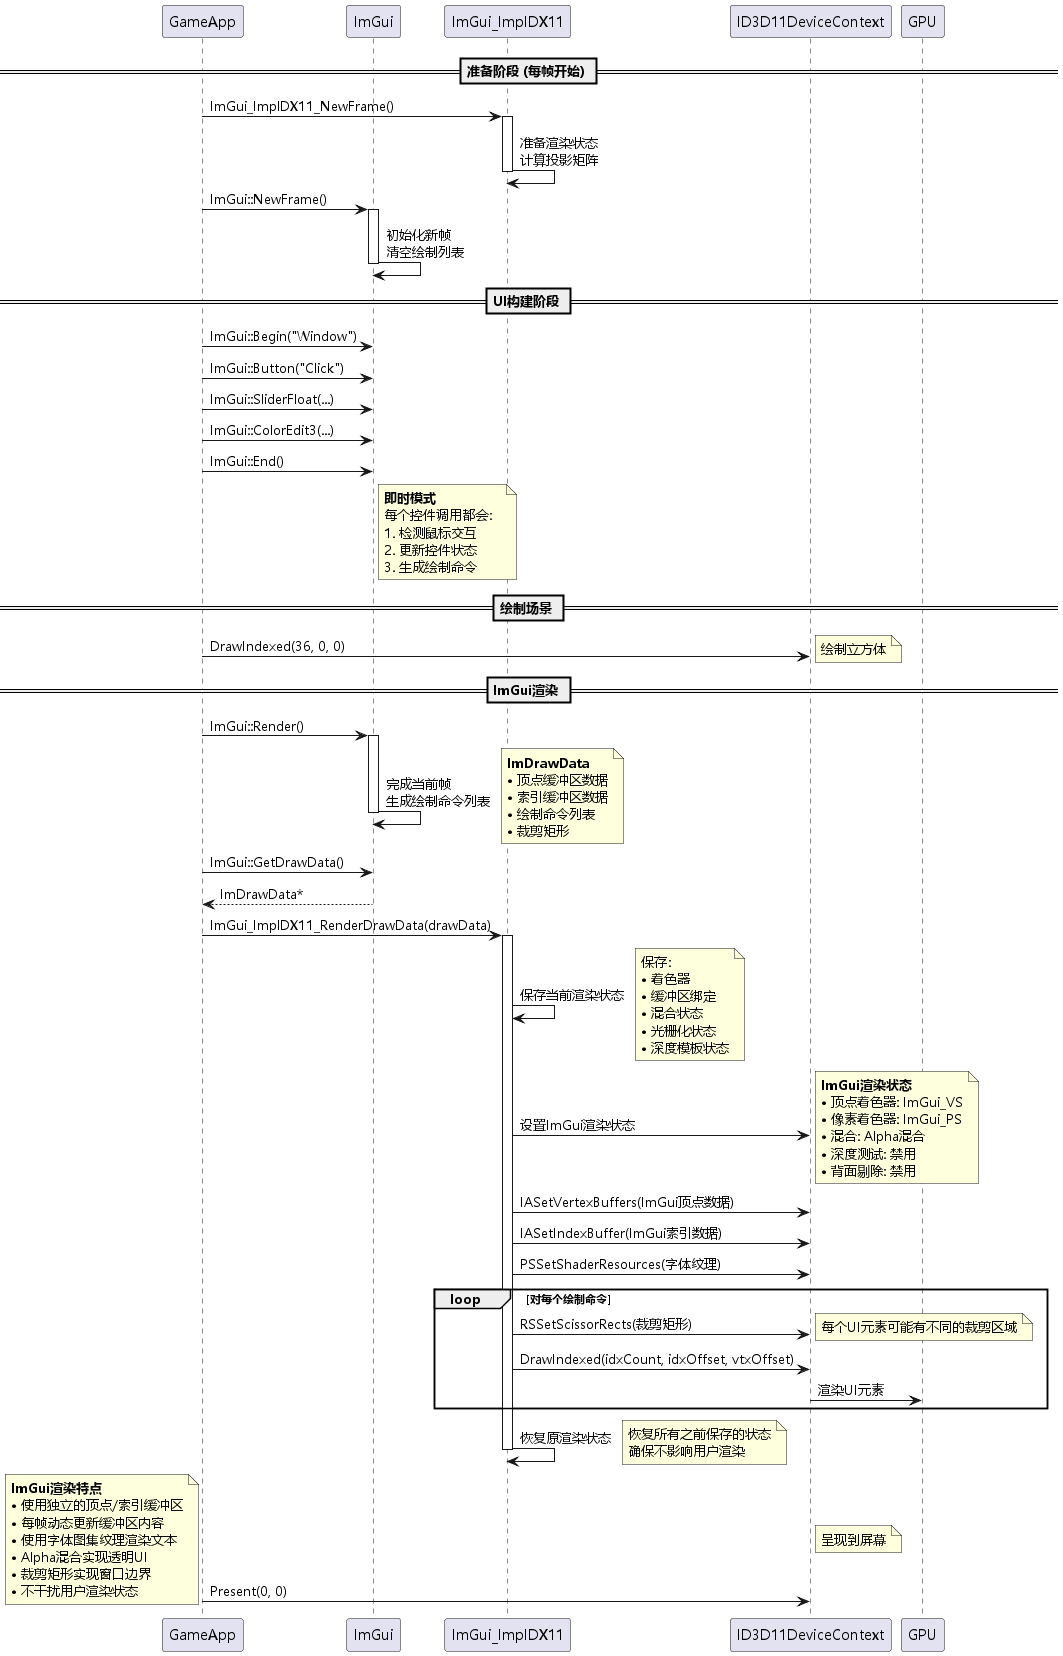

The diagram above was rendered by PlantUML. Its source (embedded in the PNG):
@startuml ImGui渲染流程
skinparam defaultFontName Microsoft YaHei

participant "GameApp" as App
participant "ImGui" as ImGui
participant "ImGui_ImplDX11" as Backend
participant "ID3D11DeviceContext" as Context
participant "GPU" as GPU

== 准备阶段 (每帧开始) ==

App -> Backend : ImGui_ImplDX11_NewFrame()
activate Backend
Backend -> Backend : 准备渲染状态\n计算投影矩阵
deactivate Backend

App -> ImGui : ImGui::NewFrame()
activate ImGui
ImGui -> ImGui : 初始化新帧\n清空绘制列表
deactivate ImGui

== UI构建阶段 ==

App -> ImGui : ImGui::Begin("Window")
App -> ImGui : ImGui::Button("Click")
App -> ImGui : ImGui::SliderFloat(...)
App -> ImGui : ImGui::ColorEdit3(...)
App -> ImGui : ImGui::End()

note right of ImGui
  **即时模式**
  每个控件调用都会：
  1. 检测鼠标交互
  2. 更新控件状态
  3. 生成绘制命令
end note

== 绘制场景 ==

App -> Context : DrawIndexed(36, 0, 0)
note right : 绘制立方体

== ImGui渲染 ==

App -> ImGui : ImGui::Render()
activate ImGui
ImGui -> ImGui : 完成当前帧\n生成绘制命令列表
note right
  **ImDrawData**
  • 顶点缓冲区数据
  • 索引缓冲区数据
  • 绘制命令列表
  • 裁剪矩形
end note
deactivate ImGui

App -> ImGui : ImGui::GetDrawData()
ImGui --> App : ImDrawData*

App -> Backend : ImGui_ImplDX11_RenderDrawData(drawData)
activate Backend

Backend -> Backend : 保存当前渲染状态
note right
  保存：
  • 着色器
  • 缓冲区绑定
  • 混合状态
  • 光栅化状态
  • 深度模板状态
end note

Backend -> Context : 设置ImGui渲染状态
note right
  **ImGui渲染状态**
  • 顶点着色器: ImGui_VS
  • 像素着色器: ImGui_PS
  • 混合: Alpha混合
  • 深度测试: 禁用
  • 背面剔除: 禁用
end note

Backend -> Context : IASetVertexBuffers(ImGui顶点数据)
Backend -> Context : IASetIndexBuffer(ImGui索引数据)
Backend -> Context : PSSetShaderResources(字体纹理)

loop 对每个绘制命令
    Backend -> Context : RSSetScissorRects(裁剪矩形)
    note right
      每个UI元素可能有不同的裁剪区域
    end note
    
    Backend -> Context : DrawIndexed(idxCount, idxOffset, vtxOffset)
    Context -> GPU : 渲染UI元素
end

Backend -> Backend : 恢复原渲染状态
note right
  恢复所有之前保存的状态
  确保不影响用户渲染
end note

deactivate Backend

App -> Context : Present(0, 0)
note right : 呈现到屏幕

note bottom
  **ImGui渲染特点**
  • 使用独立的顶点/索引缓冲区
  • 每帧动态更新缓冲区内容
  • 使用字体图集纹理渲染文本
  • Alpha混合实现透明UI
  • 裁剪矩形实现窗口边界
  • 不干扰用户渲染状态
end note

@enduml